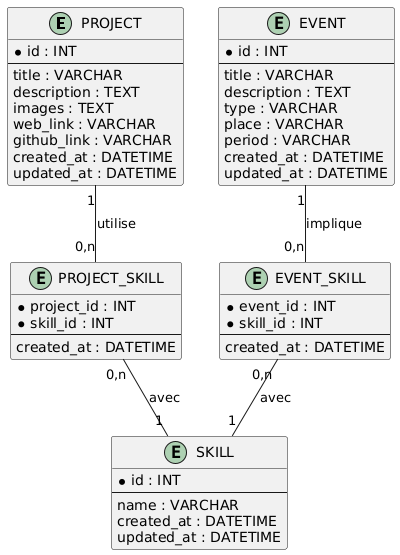

The diagram above was rendered by PlantUML. Its source (embedded in the PNG):
@startuml
entity "PROJECT" as Project {
    *id : INT
    --
    title : VARCHAR
    description : TEXT
    images : TEXT
    web_link : VARCHAR
    github_link : VARCHAR
    created_at : DATETIME
    updated_at : DATETIME
}

entity "EVENT" as Event {
    *id : INT
    --
    title : VARCHAR
    description : TEXT
    type : VARCHAR
    place : VARCHAR
    period : VARCHAR
    created_at : DATETIME
    updated_at : DATETIME
}

entity "SKILL" as Skill {
    *id : INT
    --
    name : VARCHAR
    created_at : DATETIME
    updated_at : DATETIME
}

entity "PROJECT_SKILL" {
    *project_id : INT
    *skill_id : INT
    --
    created_at : DATETIME
}

entity "EVENT_SKILL" {
    *event_id : INT
    *skill_id : INT
    --
    created_at : DATETIME
}

Project "1" -- "0,n" PROJECT_SKILL : utilise
PROJECT_SKILL "0,n" -- "1" Skill : avec

Event "1" -- "0,n" EVENT_SKILL : implique
EVENT_SKILL "0,n" -- "1" Skill : avec
@enduml